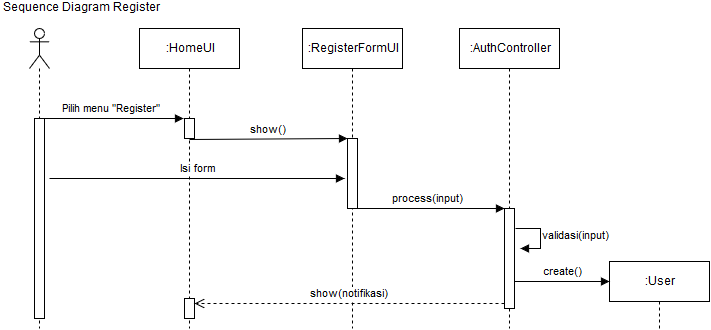

The diagram above was exported from draw.io. Its source (the exported page's mxGraphModel, read from the mxfile embedded in the PNG):
<mxGraphModel dx="880" dy="494" grid="1" gridSize="10" guides="1" tooltips="1" connect="1" arrows="1" fold="1" page="1" pageScale="1" pageWidth="826" pageHeight="1169" background="#ffffff" math="0">
  <root>
    <mxCell id="0" />
    <mxCell id="1" parent="0" />
    <mxCell id="63887761c961d0cc-2" value=":HomeUI" style="shape=umlLifeline;perimeter=lifelinePerimeter;whiteSpace=wrap;html=1;container=1;collapsible=0;recursiveResize=0;outlineConnect=0;" vertex="1" parent="1">
      <mxGeometry x="150" y="40" width="100" height="300" as="geometry" />
    </mxCell>
    <mxCell id="63887761c961d0cc-9" value="" style="html=1;points=[];perimeter=orthogonalPerimeter;" vertex="1" parent="63887761c961d0cc-2">
      <mxGeometry x="45" y="90" width="10" height="20" as="geometry" />
    </mxCell>
    <mxCell id="63887761c961d0cc-4" value="" style="shape=umlLifeline;participant=umlActor;perimeter=lifelinePerimeter;whiteSpace=wrap;html=1;container=1;collapsible=0;recursiveResize=0;verticalAlign=top;spacingTop=36;labelBackgroundColor=#ffffff;outlineConnect=0;" vertex="1" parent="1">
      <mxGeometry x="40" y="40" width="20" height="300" as="geometry" />
    </mxCell>
    <mxCell id="63887761c961d0cc-31" value="" style="html=1;points=[];perimeter=orthogonalPerimeter;" vertex="1" parent="63887761c961d0cc-4">
      <mxGeometry x="5" y="90" width="10" height="200" as="geometry" />
    </mxCell>
    <mxCell id="63887761c961d0cc-10" value="Pilih menu &quot;Register&quot;&lt;br&gt;" style="html=1;verticalAlign=bottom;endArrow=block;entryX=0;entryY=0;" edge="1" parent="1">
      <mxGeometry relative="1" as="geometry">
        <mxPoint x="48.5" y="130" as="sourcePoint" />
        <mxPoint x="194" y="130" as="targetPoint" />
      </mxGeometry>
    </mxCell>
    <mxCell id="63887761c961d0cc-12" value=":RegisterFormUI" style="shape=umlLifeline;perimeter=lifelinePerimeter;whiteSpace=wrap;html=1;container=1;collapsible=0;recursiveResize=0;outlineConnect=0;" vertex="1" parent="1">
      <mxGeometry x="313" y="40" width="100" height="300" as="geometry" />
    </mxCell>
    <mxCell id="63887761c961d0cc-17" value="" style="html=1;points=[];perimeter=orthogonalPerimeter;" vertex="1" parent="63887761c961d0cc-12">
      <mxGeometry x="45" y="110" width="10" height="70" as="geometry" />
    </mxCell>
    <mxCell id="63887761c961d0cc-14" value="Isi form&lt;br&gt;" style="html=1;verticalAlign=bottom;endArrow=block;exitX=1.5;exitY=0.3;exitPerimeter=0;" edge="1" parent="1" source="63887761c961d0cc-31">
      <mxGeometry width="80" relative="1" as="geometry">
        <mxPoint x="110" y="170" as="sourcePoint" />
        <mxPoint x="355" y="190" as="targetPoint" />
      </mxGeometry>
    </mxCell>
    <mxCell id="63887761c961d0cc-15" value=":AuthController" style="shape=umlLifeline;perimeter=lifelinePerimeter;whiteSpace=wrap;html=1;container=1;collapsible=0;recursiveResize=0;outlineConnect=0;" vertex="1" parent="1">
      <mxGeometry x="470" y="40" width="100" height="300" as="geometry" />
    </mxCell>
    <mxCell id="63887761c961d0cc-20" value="" style="html=1;points=[];perimeter=orthogonalPerimeter;" vertex="1" parent="63887761c961d0cc-15">
      <mxGeometry x="45" y="180" width="10" height="100" as="geometry" />
    </mxCell>
    <mxCell id="63887761c961d0cc-28" value="validasi(input)" style="edgeStyle=orthogonalEdgeStyle;html=1;align=left;spacingLeft=2;endArrow=block;rounded=0;entryX=1;entryY=0;" edge="1" parent="63887761c961d0cc-15">
      <mxGeometry relative="1" as="geometry">
        <mxPoint x="56" y="200" as="sourcePoint" />
        <Array as="points">
          <mxPoint x="81" y="200" />
        </Array>
        <mxPoint x="61" y="220" as="targetPoint" />
      </mxGeometry>
    </mxCell>
    <mxCell id="63887761c961d0cc-18" value="show()" style="html=1;verticalAlign=bottom;endArrow=block;entryX=0;entryY=0;exitX=0.5;exitY=1.05;exitPerimeter=0;" edge="1" target="63887761c961d0cc-17" parent="1" source="63887761c961d0cc-9">
      <mxGeometry relative="1" as="geometry">
        <mxPoint x="288" y="150" as="sourcePoint" />
      </mxGeometry>
    </mxCell>
    <mxCell id="63887761c961d0cc-21" value="process(input)" style="html=1;verticalAlign=bottom;endArrow=block;entryX=0;entryY=0;" edge="1" target="63887761c961d0cc-20" parent="1" source="63887761c961d0cc-12">
      <mxGeometry relative="1" as="geometry">
        <mxPoint x="445" y="220" as="sourcePoint" />
      </mxGeometry>
    </mxCell>
    <mxCell id="63887761c961d0cc-23" value=":User" style="shape=umlLifeline;perimeter=lifelinePerimeter;whiteSpace=wrap;html=1;container=1;collapsible=0;recursiveResize=0;outlineConnect=0;" vertex="1" parent="1">
      <mxGeometry x="620" y="273" width="100" height="67" as="geometry" />
    </mxCell>
    <mxCell id="63887761c961d0cc-24" value="create()" style="html=1;verticalAlign=bottom;endArrow=block;entryX=0;entryY=0.299;entryPerimeter=0;" edge="1" parent="1" target="63887761c961d0cc-23">
      <mxGeometry width="80" relative="1" as="geometry">
        <mxPoint x="525" y="293" as="sourcePoint" />
        <mxPoint x="626" y="293" as="targetPoint" />
      </mxGeometry>
    </mxCell>
    <mxCell id="63887761c961d0cc-29" value="" style="html=1;points=[];perimeter=orthogonalPerimeter;" vertex="1" parent="1">
      <mxGeometry x="195" y="310" width="10" height="20" as="geometry" />
    </mxCell>
    <mxCell id="63887761c961d0cc-30" value="show(notifikasi)" style="html=1;verticalAlign=bottom;endArrow=open;dashed=1;endSize=8;exitX=0;exitY=0.95;" edge="1" parent="1" source="63887761c961d0cc-20" target="63887761c961d0cc-29">
      <mxGeometry relative="1" as="geometry">
        <mxPoint x="199.5" y="315" as="targetPoint" />
        <mxPoint x="515" y="315" as="sourcePoint" />
      </mxGeometry>
    </mxCell>
    <mxCell id="63887761c961d0cc-33" value="Sequence Diagram Register&lt;br&gt;" style="text;html=1;resizable=0;points=[];autosize=1;align=left;verticalAlign=top;spacingTop=-4;" vertex="1" parent="1">
      <mxGeometry x="12" y="13" width="170" height="20" as="geometry" />
    </mxCell>
  </root>
</mxGraphModel>